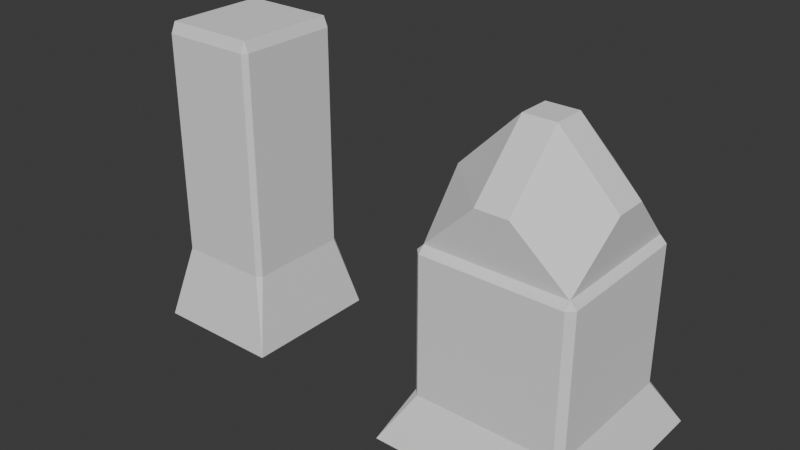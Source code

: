 # Source: Sample.blend  (saved by Blender 4.2.66; exported with 4.5.12 LTS)
import bpy
from mathutils import Matrix  # noqa: F401  (used for matrix-valued properties, if any)

bpy.ops.wm.read_factory_settings(use_empty=True)
scene = bpy.context.scene
scene.name = 'Scene'

# ---- collections
col_collection = bpy.data.collections.new('Collection'); scene.collection.children.link(col_collection)

# ---- world
world_world = bpy.data.worlds.new('World'); scene.world = world_world
world_world.use_nodes = True; world_world.node_tree.nodes.clear()
_N = world_world.node_tree.nodes; _L = world_world.node_tree.links
n0 = _N.new('ShaderNodeOutputWorld'); n0.name = 'World Output'; n0.location = (300, 300)
n1 = _N.new('ShaderNodeBackground'); n1.name = 'Background'; n1.location = (10, 300)
n1.inputs[0].default_value = (0.05088, 0.05088, 0.05088, 1.0)
_L.new(n1.outputs[0], n0.inputs[0])
n0.is_active_output = True
world_world.color = (0.05088, 0.05088, 0.05088)
world_world.sun_shadow_jitter_overblur = 0.0

# ---- meshes
me_cube_001 = bpy.data.meshes.new('Cube.001')
me_cube_001.from_pydata([(-1.287, -1.287, -1.448), (-0.9126, -1.0, -0.8231), (-1.0, -0.9126, -0.8231), (-0.9126, -1.0, 1.002), (-0.9126, -0.9126, 1.09), (-1.0, -0.9126, 1.002), (-1.287, 1.287, -1.448), (-1.0, 0.9126, -0.8231), (-0.9126, 1.0, -0.8231), (-0.9126, 0.9126, 1.09), (-0.9126, 1.0, 1.002), (-1.0, 0.9126, 1.002), (1.287, -1.287, -1.448), (1.0, -0.9126, -0.8231), (0.9126, -1.0, -0.8231), (0.9126, -0.9126, 1.09), (0.9126, -1.0, 1.002), (1.0, -0.9126, 1.002), (1.287, 1.287, -1.448), (0.9126, 1.0, -0.8231), (1.0, 0.9126, -0.8231), (0.9126, 0.9126, 1.09), (1.0, 0.9126, 1.002), (0.9126, 1.0, 1.002)], [], [(14, 16, 3, 1), (20, 22, 17, 13), (2, 5, 11, 7), (8, 10, 23, 19), (0, 1, 2), (3, 4, 5), (6, 7, 8), (9, 10, 11), (12, 13, 14), (15, 16, 17), (18, 19, 20), (21, 22, 23), (6, 0, 2, 7), (1, 3, 5, 2), (4, 9, 11, 5), (10, 8, 7, 11), (18, 6, 8, 19), (9, 21, 23, 10), (22, 20, 19, 23), (12, 18, 20, 13), (21, 15, 17, 22), (16, 14, 13, 17), (0, 12, 14, 1), (15, 4, 3, 16), (6, 18, 12, 0), (4, 15, 21, 9)])
_uv = me_cube_001.uv_layers.new(name='UVMap')
_uv.uv.foreach_set('vector', [0.3859, 0.7609, 0.6141, 0.7609, 0.6141, 0.9891, 0.3859, 0.9891, 0.3859, 0.5109, 0.6141, 0.5109, 0.6141, 0.7391, 0.3859, 0.7391, 0.3859, 0.01092, 0.6141, 0.01092, 0.6141, 0.2391, 0.3859, 0.2391, 0.3859, 0.2609, 0.6141, 0.2609, 0.6141, 0.4891, 0.3859, 0.4891, 0.1359, 0.7391, 0.1359, 0.75, 0.125, 0.7391, 0.6141, 0.0, 0.625, 0.01092, 0.6141, 0.01092, 0.1359, 0.5109, 0.125, 0.5109, 0.1359, 0.5, 0.625, 0.2391, 0.6141, 0.25, 0.6141, 0.2391, 0.3641, 0.7391, 0.375, 0.7391, 0.3641, 0.75, 0.625, 0.7609, 0.6141, 0.7609, 0.6141, 0.75, 0.3641, 0.5109, 0.3641, 0.5, 0.375, 0.5109, 0.625, 0.4891, 0.6141, 0.5, 0.6141, 0.4891, 0.1359, 0.5109, 0.1359, 0.7391, 0.125, 0.7391, 0.125, 0.5109, 0.3859, 0.0, 0.6141, 0.0, 0.6141, 0.01092, 0.3859, 0.01092, 0.625, 0.01092, 0.625, 0.2391, 0.6141, 0.2391, 0.6141, 0.01092, 0.6141, 0.2609, 0.3859, 0.2609, 0.3859, 0.2391, 0.6141, 0.2391, 0.3641, 0.5109, 0.1359, 0.5109, 0.1359, 0.5, 0.3641, 0.5, 0.625, 0.2609, 0.625, 0.4891, 0.6141, 0.4891, 0.6141, 0.2609, 0.6141, 0.5109, 0.3859, 0.5109, 0.3859, 0.4891, 0.6141, 0.4891, 0.3641, 0.7391, 0.3641, 0.5109, 0.3859, 0.5109, 0.3859, 0.7391, 0.6359, 0.5109, 0.6359, 0.7391, 0.6141, 0.7391, 0.6141, 0.5109, 0.6141, 0.7609, 0.3859, 0.7609, 0.3859, 0.7391, 0.6141, 0.7391, 0.1359, 0.7391, 0.3641, 0.7391, 0.3641, 0.75, 0.1359, 0.75, 0.625, 0.7609, 0.625, 0.9891, 0.6141, 0.9891, 0.6141, 0.7609, 0.1359, 0.5109, 0.3641, 0.5109, 0.3641, 0.7391, 0.1359, 0.7391, 0.625, 0.9891, 0.625, 0.7609, 0.6359, 0.5109, 0.625, 0.2609])
me_cube_001.update()
me_cube_003 = bpy.data.meshes.new('Cube.003')
me_cube_003.from_pydata([(-0.2137, -1.0, 0.2137), (-0.2137, -0.2137, 1.0), (-1.0, -0.2137, 0.2137), (-0.2137, 0.2137, 1.0), (-0.2137, 1.0, 0.2137), (-1.0, 0.2137, 0.2137), (0.2137, -0.2137, 1.0), (0.2137, -1.0, 0.2137), (1.0, -0.2137, 0.2137), (0.2137, 0.2137, 1.0), (1.0, 0.2137, 0.2137), (0.2137, 1.0, 0.2137), (-1.287, -1.287, -3.007), (-0.9126, -1.0, -2.382), (-1.0, -0.9126, -2.382), (-0.9126, -1.0, -0.5567), (-0.9126, -0.9126, -0.4693), (-1.0, -0.9126, -0.5567), (-1.287, 1.287, -3.007), (-1.0, 0.9126, -2.382), (-0.9126, 1.0, -2.382), (-0.9126, 0.9126, -0.4693), (-0.9126, 1.0, -0.5567), (-1.0, 0.9126, -0.5567), (1.287, -1.287, -3.007), (1.0, -0.9126, -2.382), (0.9126, -1.0, -2.382), (0.9126, -0.9126, -0.4693), (0.9126, -1.0, -0.5567), (1.0, -0.9126, -0.5567), (1.287, 1.287, -3.007), (0.9126, 1.0, -2.382), (1.0, 0.9126, -2.382), (0.9126, 0.9126, -0.4693), (1.0, 0.9126, -0.5567), (0.9126, 1.0, -0.5567)], [], [(9, 3, 1, 6), (0, 1, 2), (3, 4, 5), (6, 7, 8), (9, 10, 11), (1, 3, 5, 2), (3, 9, 11, 4), (9, 6, 8, 10), (6, 1, 0, 7), (16, 27, 7), (26, 28, 15, 13), (32, 34, 29, 25), (21, 5, 4), (14, 17, 23, 19), (20, 22, 35, 31), (12, 13, 14), (15, 16, 17), (18, 19, 20), (21, 22, 23), (24, 25, 26), (27, 28, 29), (30, 31, 32), (33, 34, 35), (18, 12, 14, 19), (13, 15, 17, 14), (16, 21, 23, 17), (22, 20, 19, 23), (30, 18, 20, 31), (21, 33, 35, 22), (34, 32, 31, 35), (24, 30, 32, 25), (33, 27, 29, 34), (28, 26, 25, 29), (12, 24, 26, 13), (27, 16, 15, 28), (18, 30, 24, 12), (27, 8, 7), (27, 33, 10), (33, 11, 10), (33, 21, 4), (21, 16, 2), (7, 0, 16), (10, 8, 27), (4, 11, 33), (2, 5, 21), (16, 0, 2)])
_uv = me_cube_003.uv_layers.new(name='UVMap')
_uv.uv.foreach_set('vector', [0.7233, 0.5983, 0.7767, 0.5983, 0.7767, 0.6517, 0.7233, 0.6517, 0.5267, 0.0, 0.625, 0.09829, 0.5267, 0.09829, 0.625, 0.1517, 0.5267, 0.25, 0.5267, 0.1517, 0.625, 0.8483, 0.5267, 0.8483, 0.5267, 0.75, 0.625, 0.4017, 0.5267, 0.5, 0.5267, 0.4017, 0.625, 0.09829, 0.625, 0.1517, 0.5267, 0.1517, 0.5267, 0.09829, 0.625, 0.3483, 0.625, 0.4017, 0.5267, 0.4017, 0.5267, 0.3483, 0.7233, 0.5983, 0.7233, 0.6517, 0.5267, 0.6517, 0.5267, 0.5983, 0.625, 0.8483, 0.625, 0.9017, 0.5267, 0.9017, 0.5267, 0.8483, 0.625, 0.9891, 0.625, 0.7609, 0.5267, 0.8483, 0.3859, 0.7609, 0.6141, 0.7609, 0.6141, 0.9891, 0.3859, 0.9891, 0.3859, 0.5109, 0.6141, 0.5109, 0.6141, 0.7391, 0.3859, 0.7391, 0.625, 0.2609, 0.5267, 0.1517, 0.5267, 0.25, 0.3859, 0.01092, 0.6141, 0.01092, 0.6141, 0.2391, 0.3859, 0.2391, 0.3859, 0.2609, 0.6141, 0.2609, 0.6141, 0.4891, 0.3859, 0.4891, 0.1359, 0.7391, 0.1359, 0.75, 0.125, 0.7391, 0.6141, 0.0, 0.625, 0.01092, 0.6141, 0.01092, 0.1359, 0.5109, 0.125, 0.5109, 0.1359, 0.5, 0.625, 0.2391, 0.6141, 0.25, 0.6141, 0.2391, 0.3641, 0.7391, 0.375, 0.7391, 0.3641, 0.75, 0.625, 0.7609, 0.6141, 0.7609, 0.6141, 0.75, 0.3641, 0.5109, 0.3641, 0.5, 0.375, 0.5109, 0.625, 0.4891, 0.6141, 0.5, 0.6141, 0.4891, 0.1359, 0.5109, 0.1359, 0.7391, 0.125, 0.7391, 0.125, 0.5109, 0.3859, 0.0, 0.6141, 0.0, 0.6141, 0.01092, 0.3859, 0.01092, 0.625, 0.01092, 0.625, 0.2391, 0.6141, 0.2391, 0.6141, 0.01092, 0.6141, 0.2609, 0.3859, 0.2609, 0.3859, 0.2391, 0.6141, 0.2391, 0.3641, 0.5109, 0.1359, 0.5109, 0.1359, 0.5, 0.3641, 0.5, 0.625, 0.2609, 0.625, 0.4891, 0.6141, 0.4891, 0.6141, 0.2609, 0.6141, 0.5109, 0.3859, 0.5109, 0.3859, 0.4891, 0.6141, 0.4891, 0.3641, 0.7391, 0.3641, 0.5109, 0.3859, 0.5109, 0.3859, 0.7391, 0.6359, 0.5109, 0.6359, 0.7391, 0.6141, 0.7391, 0.6141, 0.5109, 0.6141, 0.7609, 0.3859, 0.7609, 0.3859, 0.7391, 0.6141, 0.7391, 0.1359, 0.7391, 0.3641, 0.7391, 0.3641, 0.75, 0.1359, 0.75, 0.625, 0.7609, 0.625, 0.9891, 0.6141, 0.9891, 0.6141, 0.7609, 0.1359, 0.5109, 0.3641, 0.5109, 0.3641, 0.7391, 0.1359, 0.7391, 0.625, 0.7609, 0.5267, 0.75, 0.5267, 0.8483, 0.6359, 0.7391, 0.6359, 0.5109, 0.5267, 0.5, 0.6359, 0.5109, 0.5267, 0.4017, 0.5267, 0.5, 0.625, 0.4891, 0.625, 0.2609, 0.5267, 0.25, 0.625, 0.2391, 0.625, 0.01092, 0.5267, 0.09829, 0.5267, 0.8483, 0.5267, 0.9017, 0.625, 0.01092, 0.5267, 0.5983, 0.5267, 0.6517, 0.625, 0.7609, 0.5267, 0.3483, 0.5267, 0.4017, 0.6359, 0.5109, 0.5267, 0.09829, 0.5267, 0.1517, 0.625, 0.2609, 0.625, 0.01092, 0.5267, 0.0, 0.5267, 0.09829])
me_cube_003.update()

# ---- objects
ob_cube = bpy.data.objects.new('Cube', me_cube_001)
ob_statue = bpy.data.objects.new('Statue', me_cube_003)

# ---- transforms, parenting, visibility, modifiers, constraints
ob_cube.location = (-1.996, 0.0, 2.37)
ob_cube.scale = (0.6764, 0.7383, 1.64)
ob_statue.location = (2.422, 0.0, 3.03)

# ---- collection membership
col_collection.objects.link(ob_cube)
col_collection.objects.link(ob_statue)

# ---- scene / render settings (as saved in the file)
scene.frame_start = 1; scene.frame_end = 250; scene.frame_set(1)
scene.render.engine = 'BLENDER_EEVEE_NEXT'
bpy.context.view_layer.update()

# ---- added for rendering (the .blend has no active camera and no usable light): camera, sun
cam_auto = bpy.data.cameras.new('AutoCamera')
cam_auto.lens = 50.0
cam_auto.sensor_width = 36.0
cam_auto.clip_end = 1000.0
ob_auto_camera = bpy.data.objects.new('AutoCamera', cam_auto)
scene.collection.objects.link(ob_auto_camera)
ob_auto_camera.location = (8.00437, -9.09945, 8.14222)
ob_auto_camera.rotation_euler = (1.09748, -7.21219e-08, 0.694738)
scene.camera = ob_auto_camera
light_auto_sun = bpy.data.lights.new('AutoSun', 'SUN')
light_auto_sun.energy = 3.0
light_auto_sun.angle = 0.0523599
ob_auto_sun = bpy.data.objects.new('AutoSun', light_auto_sun)
scene.collection.objects.link(ob_auto_sun)
ob_auto_sun.rotation_euler = (0.872665, 0.174533, 0.523599)
bpy.context.view_layer.update()
